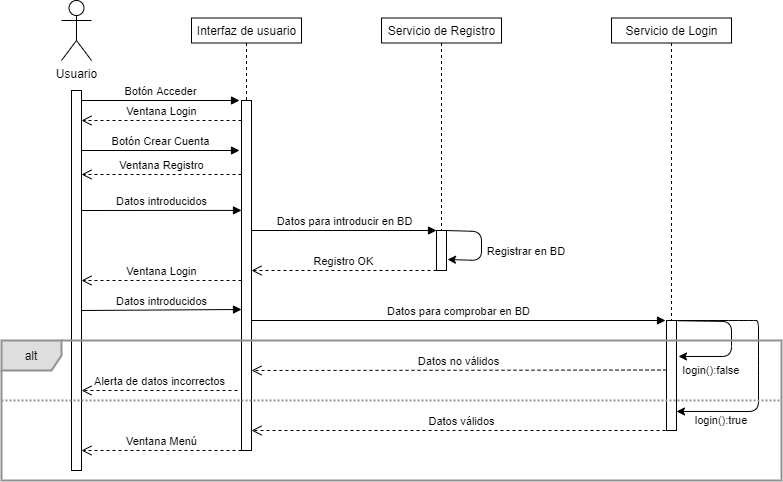

The diagram above was exported from draw.io. Its source (the exported page's mxGraphModel, read from the mxfile embedded in the PNG):
<mxGraphModel dx="1695" dy="450" grid="1" gridSize="10" guides="1" tooltips="1" connect="1" arrows="1" fold="1" page="1" pageScale="1" pageWidth="827" pageHeight="1169" math="0" shadow="0">
  <root>
    <mxCell id="0" />
    <mxCell id="1" parent="0" />
    <mxCell id="HSA9ABetiT0pB9Xu59fS-1" value="Usuario" style="shape=umlActor;verticalLabelPosition=bottom;labelBackgroundColor=#ffffff;verticalAlign=top;html=1;" parent="1" vertex="1">
      <mxGeometry x="30" y="20" width="30" height="60" as="geometry" />
    </mxCell>
    <mxCell id="hAsabDnhOfxMoEj1mq5L-3" style="edgeStyle=orthogonalEdgeStyle;rounded=0;orthogonalLoop=1;jettySize=auto;html=1;exitX=0.5;exitY=1;exitDx=0;exitDy=0;dashed=1;endArrow=none;endFill=0;" edge="1" parent="1" source="HSA9ABetiT0pB9Xu59fS-2" target="hAsabDnhOfxMoEj1mq5L-2">
      <mxGeometry relative="1" as="geometry" />
    </mxCell>
    <mxCell id="HSA9ABetiT0pB9Xu59fS-2" value="Interfaz de usuario" style="html=1;" parent="1" vertex="1">
      <mxGeometry x="160" y="37.5" width="110" height="25" as="geometry" />
    </mxCell>
    <mxCell id="hAsabDnhOfxMoEj1mq5L-13" style="edgeStyle=orthogonalEdgeStyle;rounded=0;orthogonalLoop=1;jettySize=auto;html=1;exitX=0.5;exitY=1;exitDx=0;exitDy=0;dashed=1;endArrow=none;endFill=0;" edge="1" parent="1" source="HSA9ABetiT0pB9Xu59fS-24" target="hAsabDnhOfxMoEj1mq5L-10">
      <mxGeometry relative="1" as="geometry" />
    </mxCell>
    <mxCell id="HSA9ABetiT0pB9Xu59fS-24" value="Servicio de Registro" style="html=1;" parent="1" vertex="1">
      <mxGeometry x="350" y="37.5" width="120" height="25" as="geometry" />
    </mxCell>
    <mxCell id="HSA9ABetiT0pB9Xu59fS-49" value="login():true" style="text;html=1;strokeColor=none;fillColor=none;align=center;verticalAlign=middle;whiteSpace=wrap;rounded=0;fontSize=11;" parent="1" vertex="1">
      <mxGeometry x="670" y="430" width="40" height="20" as="geometry" />
    </mxCell>
    <mxCell id="HSA9ABetiT0pB9Xu59fS-50" value="login():false" style="text;html=1;strokeColor=none;fillColor=none;align=center;verticalAlign=middle;whiteSpace=wrap;rounded=0;fontSize=11;" parent="1" vertex="1">
      <mxGeometry x="660" y="380" width="40" height="20" as="geometry" />
    </mxCell>
    <mxCell id="hAsabDnhOfxMoEj1mq5L-1" value="" style="html=1;points=[];perimeter=orthogonalPerimeter;" vertex="1" parent="1">
      <mxGeometry x="40" y="110" width="10" height="380" as="geometry" />
    </mxCell>
    <mxCell id="hAsabDnhOfxMoEj1mq5L-2" value="" style="html=1;points=[];perimeter=orthogonalPerimeter;" vertex="1" parent="1">
      <mxGeometry x="210" y="120" width="10" height="350" as="geometry" />
    </mxCell>
    <mxCell id="hAsabDnhOfxMoEj1mq5L-4" value="Botón Acceder" style="html=1;verticalAlign=bottom;endArrow=block;entryX=-0.2;entryY=0;entryDx=0;entryDy=0;entryPerimeter=0;" edge="1" parent="1" target="hAsabDnhOfxMoEj1mq5L-2">
      <mxGeometry width="80" relative="1" as="geometry">
        <mxPoint x="50" y="120" as="sourcePoint" />
        <mxPoint x="130" y="120" as="targetPoint" />
      </mxGeometry>
    </mxCell>
    <mxCell id="hAsabDnhOfxMoEj1mq5L-5" value="Ventana Login" style="html=1;verticalAlign=bottom;endArrow=open;dashed=1;endSize=8;" edge="1" parent="1" target="hAsabDnhOfxMoEj1mq5L-1">
      <mxGeometry relative="1" as="geometry">
        <mxPoint x="210" y="140" as="sourcePoint" />
        <mxPoint x="130" y="140" as="targetPoint" />
      </mxGeometry>
    </mxCell>
    <mxCell id="hAsabDnhOfxMoEj1mq5L-6" value="Botón Crear Cuenta" style="html=1;verticalAlign=bottom;endArrow=block;" edge="1" parent="1">
      <mxGeometry width="80" relative="1" as="geometry">
        <mxPoint x="50" y="170" as="sourcePoint" />
        <mxPoint x="208" y="170" as="targetPoint" />
      </mxGeometry>
    </mxCell>
    <mxCell id="hAsabDnhOfxMoEj1mq5L-8" value="Ventana Registro" style="html=1;verticalAlign=bottom;endArrow=open;dashed=1;endSize=8;" edge="1" parent="1">
      <mxGeometry relative="1" as="geometry">
        <mxPoint x="210" y="194" as="sourcePoint" />
        <mxPoint x="50" y="194" as="targetPoint" />
      </mxGeometry>
    </mxCell>
    <mxCell id="hAsabDnhOfxMoEj1mq5L-9" value="Datos introducidos" style="html=1;verticalAlign=bottom;endArrow=block;entryX=0;entryY=0.314;entryDx=0;entryDy=0;entryPerimeter=0;" edge="1" parent="1" target="hAsabDnhOfxMoEj1mq5L-2">
      <mxGeometry width="80" relative="1" as="geometry">
        <mxPoint x="50" y="230" as="sourcePoint" />
        <mxPoint x="130" y="230" as="targetPoint" />
      </mxGeometry>
    </mxCell>
    <mxCell id="hAsabDnhOfxMoEj1mq5L-10" value="" style="html=1;points=[];perimeter=orthogonalPerimeter;" vertex="1" parent="1">
      <mxGeometry x="405" y="250" width="10" height="40" as="geometry" />
    </mxCell>
    <mxCell id="hAsabDnhOfxMoEj1mq5L-14" value="Datos para introducir en BD" style="html=1;verticalAlign=bottom;endArrow=block;" edge="1" parent="1">
      <mxGeometry width="80" relative="1" as="geometry">
        <mxPoint x="220" y="250" as="sourcePoint" />
        <mxPoint x="405" y="250" as="targetPoint" />
      </mxGeometry>
    </mxCell>
    <mxCell id="hAsabDnhOfxMoEj1mq5L-15" value="" style="endArrow=classic;html=1;exitX=0.8;exitY=0;exitDx=0;exitDy=0;exitPerimeter=0;" edge="1" parent="1" source="hAsabDnhOfxMoEj1mq5L-10">
      <mxGeometry width="50" height="50" relative="1" as="geometry">
        <mxPoint x="450" y="280" as="sourcePoint" />
        <mxPoint x="416" y="279" as="targetPoint" />
        <Array as="points">
          <mxPoint x="450" y="251" />
          <mxPoint x="450" y="280" />
        </Array>
      </mxGeometry>
    </mxCell>
    <mxCell id="hAsabDnhOfxMoEj1mq5L-16" value="&lt;font style=&quot;font-size: 11px&quot;&gt;Registrar en BD&lt;/font&gt;" style="text;html=1;strokeColor=none;fillColor=none;align=center;verticalAlign=middle;whiteSpace=wrap;rounded=0;" vertex="1" parent="1">
      <mxGeometry x="450" y="260" width="90" height="20" as="geometry" />
    </mxCell>
    <mxCell id="hAsabDnhOfxMoEj1mq5L-17" value="Registro OK" style="html=1;verticalAlign=bottom;endArrow=open;dashed=1;endSize=8;" edge="1" parent="1" target="hAsabDnhOfxMoEj1mq5L-2">
      <mxGeometry relative="1" as="geometry">
        <mxPoint x="405" y="290" as="sourcePoint" />
        <mxPoint x="320" y="290" as="targetPoint" />
      </mxGeometry>
    </mxCell>
    <mxCell id="hAsabDnhOfxMoEj1mq5L-18" value="Ventana Login" style="html=1;verticalAlign=bottom;endArrow=open;dashed=1;endSize=8;" edge="1" parent="1" target="hAsabDnhOfxMoEj1mq5L-1">
      <mxGeometry relative="1" as="geometry">
        <mxPoint x="210" y="300" as="sourcePoint" />
        <mxPoint x="130" y="300" as="targetPoint" />
      </mxGeometry>
    </mxCell>
    <mxCell id="hAsabDnhOfxMoEj1mq5L-19" value="Datos introducidos" style="html=1;verticalAlign=bottom;endArrow=block;" edge="1" parent="1">
      <mxGeometry width="80" relative="1" as="geometry">
        <mxPoint x="50" y="330" as="sourcePoint" />
        <mxPoint x="210" y="329" as="targetPoint" />
      </mxGeometry>
    </mxCell>
    <mxCell id="hAsabDnhOfxMoEj1mq5L-23" style="edgeStyle=orthogonalEdgeStyle;rounded=0;orthogonalLoop=1;jettySize=auto;html=1;exitX=0.5;exitY=1;exitDx=0;exitDy=0;endArrow=none;endFill=0;dashed=1;" edge="1" parent="1" source="hAsabDnhOfxMoEj1mq5L-20" target="hAsabDnhOfxMoEj1mq5L-21">
      <mxGeometry relative="1" as="geometry" />
    </mxCell>
    <mxCell id="hAsabDnhOfxMoEj1mq5L-20" value="Servicio de Login" style="html=1;" vertex="1" parent="1">
      <mxGeometry x="580" y="37.5" width="120" height="25" as="geometry" />
    </mxCell>
    <mxCell id="hAsabDnhOfxMoEj1mq5L-21" value="" style="html=1;points=[];perimeter=orthogonalPerimeter;" vertex="1" parent="1">
      <mxGeometry x="635" y="340" width="10" height="110" as="geometry" />
    </mxCell>
    <mxCell id="hAsabDnhOfxMoEj1mq5L-24" value="Datos para comprobar en BD" style="html=1;verticalAlign=bottom;endArrow=block;entryX=-0.1;entryY=0;entryDx=0;entryDy=0;entryPerimeter=0;" edge="1" parent="1" target="hAsabDnhOfxMoEj1mq5L-21">
      <mxGeometry width="80" relative="1" as="geometry">
        <mxPoint x="220" y="340" as="sourcePoint" />
        <mxPoint x="632" y="340" as="targetPoint" />
      </mxGeometry>
    </mxCell>
    <mxCell id="hAsabDnhOfxMoEj1mq5L-27" value="" style="endArrow=classic;html=1;exitX=1.3;exitY=0.013;exitDx=0;exitDy=0;exitPerimeter=0;entryX=1.2;entryY=0.327;entryDx=0;entryDy=0;entryPerimeter=0;" edge="1" parent="1" target="hAsabDnhOfxMoEj1mq5L-21">
      <mxGeometry width="50" height="50" relative="1" as="geometry">
        <mxPoint x="647" y="340.26" as="sourcePoint" />
        <mxPoint x="645" y="368.74" as="targetPoint" />
        <Array as="points">
          <mxPoint x="700" y="341" />
          <mxPoint x="700" y="376" />
        </Array>
      </mxGeometry>
    </mxCell>
    <mxCell id="hAsabDnhOfxMoEj1mq5L-29" value="" style="endArrow=classic;html=1;strokeWidth=1;exitX=0.8;exitY=0;exitDx=0;exitDy=0;exitPerimeter=0;entryX=1;entryY=0.827;entryDx=0;entryDy=0;entryPerimeter=0;" edge="1" parent="1" target="hAsabDnhOfxMoEj1mq5L-21">
      <mxGeometry width="50" height="50" relative="1" as="geometry">
        <mxPoint x="645" y="340" as="sourcePoint" />
        <mxPoint x="650" y="430.99" as="targetPoint" />
        <Array as="points">
          <mxPoint x="687" y="340" />
          <mxPoint x="717" y="340" />
          <mxPoint x="727" y="340" />
          <mxPoint x="727" y="385" />
          <mxPoint x="727" y="431" />
        </Array>
      </mxGeometry>
    </mxCell>
    <mxCell id="hAsabDnhOfxMoEj1mq5L-30" value="Datos válidos" style="html=1;verticalAlign=bottom;endArrow=open;dashed=1;endSize=8;exitX=0.5;exitY=1;exitDx=0;exitDy=0;exitPerimeter=0;" edge="1" parent="1" source="hAsabDnhOfxMoEj1mq5L-21" target="hAsabDnhOfxMoEj1mq5L-2">
      <mxGeometry relative="1" as="geometry">
        <mxPoint x="620" y="450" as="sourcePoint" />
        <mxPoint x="540" y="450" as="targetPoint" />
      </mxGeometry>
    </mxCell>
    <mxCell id="hAsabDnhOfxMoEj1mq5L-31" value="Datos no válidos" style="html=1;verticalAlign=bottom;endArrow=open;dashed=1;endSize=8;exitX=0.5;exitY=1;exitDx=0;exitDy=0;exitPerimeter=0;" edge="1" parent="1">
      <mxGeometry relative="1" as="geometry">
        <mxPoint x="635" y="389.5" as="sourcePoint" />
        <mxPoint x="220" y="390" as="targetPoint" />
      </mxGeometry>
    </mxCell>
    <mxCell id="hAsabDnhOfxMoEj1mq5L-32" value="Alerta de datos incorrectos" style="html=1;verticalAlign=bottom;endArrow=open;dashed=1;endSize=8;" edge="1" parent="1" target="hAsabDnhOfxMoEj1mq5L-1">
      <mxGeometry relative="1" as="geometry">
        <mxPoint x="206" y="410" as="sourcePoint" />
        <mxPoint x="120" y="410" as="targetPoint" />
      </mxGeometry>
    </mxCell>
    <mxCell id="hAsabDnhOfxMoEj1mq5L-33" value="Ventana Menú" style="html=1;verticalAlign=bottom;endArrow=open;dashed=1;endSize=8;entryX=1.3;entryY=0.612;entryDx=0;entryDy=0;entryPerimeter=0;exitX=0;exitY=1;exitDx=0;exitDy=0;exitPerimeter=0;" edge="1" parent="1" source="hAsabDnhOfxMoEj1mq5L-2">
      <mxGeometry relative="1" as="geometry">
        <mxPoint x="203" y="470.12" as="sourcePoint" />
        <mxPoint x="50" y="470" as="targetPoint" />
      </mxGeometry>
    </mxCell>
    <mxCell id="hAsabDnhOfxMoEj1mq5L-34" value="" style="endArrow=none;dashed=1;html=1;entryX=1;entryY=0.429;entryDx=0;entryDy=0;entryPerimeter=0;dashPattern=1 1;strokeWidth=2;strokeColor=#919191;" edge="1" parent="1" target="HSA9ABetiT0pB9Xu59fS-34">
      <mxGeometry width="50" height="50" relative="1" as="geometry">
        <mxPoint x="-30" y="420" as="sourcePoint" />
        <mxPoint x="120" y="560" as="targetPoint" />
      </mxGeometry>
    </mxCell>
    <mxCell id="HSA9ABetiT0pB9Xu59fS-34" value="alt" style="shape=umlFrame;whiteSpace=wrap;html=1;fillColor=#DEDEDE;strokeWidth=2;fontColor=#000000;strokeColor=#919191;" parent="1" vertex="1">
      <mxGeometry x="-30" y="360" width="780" height="140" as="geometry" />
    </mxCell>
  </root>
</mxGraphModel>